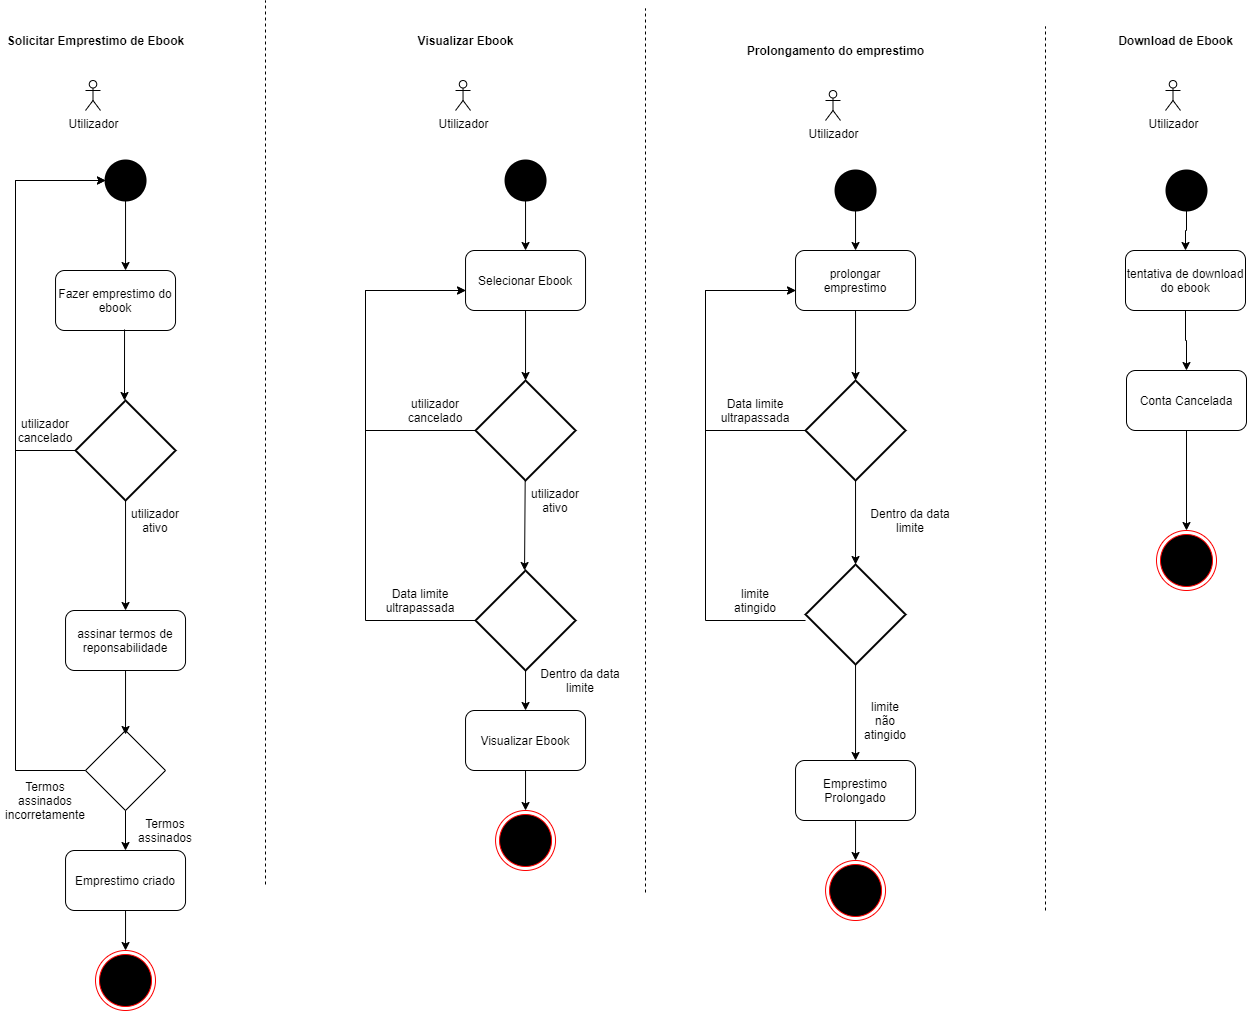

The diagram above was exported from draw.io. Its source (the exported page's mxGraphModel, read from the mxfile embedded in the PNG):
<mxGraphModel dx="1422" dy="-347" grid="1" gridSize="10" guides="1" tooltips="1" connect="1" arrows="1" fold="1" page="1" pageScale="1" pageWidth="827" pageHeight="1169" math="0" shadow="0">
  <root>
    <mxCell id="nIRn66JRIbWpvO6DWpbw-0" />
    <mxCell id="nIRn66JRIbWpvO6DWpbw-1" parent="nIRn66JRIbWpvO6DWpbw-0" />
    <mxCell id="ZJMeLlwuCuTAw3WdKjSD-0" value="" style="edgeStyle=orthogonalEdgeStyle;rounded=0;orthogonalLoop=1;jettySize=auto;html=1;" parent="nIRn66JRIbWpvO6DWpbw-1" source="ZJMeLlwuCuTAw3WdKjSD-1" edge="1">
      <mxGeometry relative="1" as="geometry">
        <mxPoint x="160.03999999999996" y="1460" as="targetPoint" />
      </mxGeometry>
    </mxCell>
    <mxCell id="ZJMeLlwuCuTAw3WdKjSD-1" value="" style="strokeWidth=2;html=1;shape=mxgraph.flowchart.start_2;whiteSpace=wrap;fillColor=#000000;" parent="nIRn66JRIbWpvO6DWpbw-1" vertex="1">
      <mxGeometry x="140.04" y="1350" width="40" height="40" as="geometry" />
    </mxCell>
    <mxCell id="ZJMeLlwuCuTAw3WdKjSD-4" style="edgeStyle=orthogonalEdgeStyle;rounded=0;orthogonalLoop=1;jettySize=auto;html=1;exitX=0;exitY=0.5;exitDx=0;exitDy=0;exitPerimeter=0;entryX=0;entryY=0.5;entryDx=0;entryDy=0;entryPerimeter=0;" parent="nIRn66JRIbWpvO6DWpbw-1" source="ZJMeLlwuCuTAw3WdKjSD-6" target="ZJMeLlwuCuTAw3WdKjSD-1" edge="1">
      <mxGeometry relative="1" as="geometry">
        <Array as="points">
          <mxPoint x="50" y="1640" />
          <mxPoint x="50" y="1370" />
        </Array>
      </mxGeometry>
    </mxCell>
    <mxCell id="ZJMeLlwuCuTAw3WdKjSD-5" value="" style="edgeStyle=orthogonalEdgeStyle;rounded=0;orthogonalLoop=1;jettySize=auto;html=1;strokeWidth=1;" parent="nIRn66JRIbWpvO6DWpbw-1" source="ZJMeLlwuCuTAw3WdKjSD-6" target="ZJMeLlwuCuTAw3WdKjSD-10" edge="1">
      <mxGeometry relative="1" as="geometry" />
    </mxCell>
    <mxCell id="ZJMeLlwuCuTAw3WdKjSD-6" value="" style="strokeWidth=2;html=1;shape=mxgraph.flowchart.decision;whiteSpace=wrap;fillColor=none;" parent="nIRn66JRIbWpvO6DWpbw-1" vertex="1">
      <mxGeometry x="110.03999999999999" y="1590" width="100" height="100" as="geometry" />
    </mxCell>
    <mxCell id="ZJMeLlwuCuTAw3WdKjSD-8" value="" style="endArrow=classic;html=1;exitX=0.575;exitY=0.983;exitDx=0;exitDy=0;exitPerimeter=0;" parent="nIRn66JRIbWpvO6DWpbw-1" source="ZJMeLlwuCuTAw3WdKjSD-46" edge="1">
      <mxGeometry width="50" height="50" relative="1" as="geometry">
        <mxPoint x="159.68285714285707" y="1560" as="sourcePoint" />
        <mxPoint x="159" y="1590" as="targetPoint" />
      </mxGeometry>
    </mxCell>
    <mxCell id="ZJMeLlwuCuTAw3WdKjSD-9" value="" style="edgeStyle=orthogonalEdgeStyle;rounded=0;orthogonalLoop=1;jettySize=auto;html=1;strokeWidth=1;" parent="nIRn66JRIbWpvO6DWpbw-1" source="ZJMeLlwuCuTAw3WdKjSD-10" edge="1">
      <mxGeometry relative="1" as="geometry">
        <mxPoint x="160.03999999999996" y="1924" as="targetPoint" />
      </mxGeometry>
    </mxCell>
    <mxCell id="ZJMeLlwuCuTAw3WdKjSD-10" value="assinar termos de reponsabilidade" style="rounded=1;whiteSpace=wrap;html=1;fillColor=none;" parent="nIRn66JRIbWpvO6DWpbw-1" vertex="1">
      <mxGeometry x="100.04000000000005" y="1800" width="120" height="60" as="geometry" />
    </mxCell>
    <mxCell id="ZJMeLlwuCuTAw3WdKjSD-21" value="" style="ellipse;html=1;shape=endState;fillColor=#000000;strokeColor=#ff0000;" parent="nIRn66JRIbWpvO6DWpbw-1" vertex="1">
      <mxGeometry x="1191" y="1720" width="60" height="60" as="geometry" />
    </mxCell>
    <mxCell id="ZJMeLlwuCuTAw3WdKjSD-46" value="Fazer emprestimo do ebook" style="rounded=1;whiteSpace=wrap;html=1;fillColor=none;" parent="nIRn66JRIbWpvO6DWpbw-1" vertex="1">
      <mxGeometry x="90.04000000000005" y="1460" width="120" height="60" as="geometry" />
    </mxCell>
    <mxCell id="ZJMeLlwuCuTAw3WdKjSD-48" style="edgeStyle=orthogonalEdgeStyle;rounded=0;orthogonalLoop=1;jettySize=auto;html=1;exitX=0;exitY=0.5;exitDx=0;exitDy=0;strokeWidth=1;" parent="nIRn66JRIbWpvO6DWpbw-1" source="ZJMeLlwuCuTAw3WdKjSD-47" edge="1">
      <mxGeometry relative="1" as="geometry">
        <mxPoint x="140" y="1370" as="targetPoint" />
        <Array as="points">
          <mxPoint x="50" y="1960" />
          <mxPoint x="50" y="1370" />
        </Array>
      </mxGeometry>
    </mxCell>
    <mxCell id="FQYYB2BIwGkx9_rYakt5-5" value="" style="edgeStyle=orthogonalEdgeStyle;rounded=0;orthogonalLoop=1;jettySize=auto;html=1;strokeWidth=1;" parent="nIRn66JRIbWpvO6DWpbw-1" source="ZJMeLlwuCuTAw3WdKjSD-47" target="FQYYB2BIwGkx9_rYakt5-3" edge="1">
      <mxGeometry relative="1" as="geometry" />
    </mxCell>
    <mxCell id="ZJMeLlwuCuTAw3WdKjSD-47" value="" style="rhombus;whiteSpace=wrap;html=1;strokeColor=#000000;fillColor=none;" parent="nIRn66JRIbWpvO6DWpbw-1" vertex="1">
      <mxGeometry x="120" y="1920" width="80" height="80" as="geometry" />
    </mxCell>
    <mxCell id="D8JWomRKbnlSGH8V15cx-0" value="Selecionar Ebook" style="rounded=1;whiteSpace=wrap;html=1;fillColor=none;" parent="nIRn66JRIbWpvO6DWpbw-1" vertex="1">
      <mxGeometry x="500.0400000000001" y="1440" width="120" height="60" as="geometry" />
    </mxCell>
    <mxCell id="D8JWomRKbnlSGH8V15cx-1" value="" style="edgeStyle=orthogonalEdgeStyle;rounded=0;orthogonalLoop=1;jettySize=auto;html=1;" parent="nIRn66JRIbWpvO6DWpbw-1" target="D8JWomRKbnlSGH8V15cx-3" edge="1">
      <mxGeometry relative="1" as="geometry">
        <mxPoint x="560.04" y="1500" as="sourcePoint" />
      </mxGeometry>
    </mxCell>
    <mxCell id="D8JWomRKbnlSGH8V15cx-2" style="edgeStyle=orthogonalEdgeStyle;rounded=0;orthogonalLoop=1;jettySize=auto;html=1;exitX=0;exitY=0.5;exitDx=0;exitDy=0;exitPerimeter=0;" parent="nIRn66JRIbWpvO6DWpbw-1" source="D8JWomRKbnlSGH8V15cx-3" edge="1">
      <mxGeometry relative="1" as="geometry">
        <mxPoint x="500.0999999999999" y="1480" as="targetPoint" />
        <Array as="points">
          <mxPoint x="400" y="1620" />
          <mxPoint x="400" y="1480" />
        </Array>
      </mxGeometry>
    </mxCell>
    <mxCell id="D8JWomRKbnlSGH8V15cx-3" value="" style="strokeWidth=2;html=1;shape=mxgraph.flowchart.decision;whiteSpace=wrap;fillColor=none;" parent="nIRn66JRIbWpvO6DWpbw-1" vertex="1">
      <mxGeometry x="510.0400000000001" y="1570" width="100" height="100" as="geometry" />
    </mxCell>
    <mxCell id="D8JWomRKbnlSGH8V15cx-4" style="edgeStyle=orthogonalEdgeStyle;rounded=0;orthogonalLoop=1;jettySize=auto;html=1;exitX=0;exitY=0.5;exitDx=0;exitDy=0;exitPerimeter=0;" parent="nIRn66JRIbWpvO6DWpbw-1" edge="1">
      <mxGeometry relative="1" as="geometry">
        <Array as="points">
          <mxPoint x="400" y="1810" />
          <mxPoint x="400" y="1480" />
        </Array>
        <mxPoint x="510.03999999999996" y="1810" as="sourcePoint" />
        <mxPoint x="500.0999999999999" y="1480" as="targetPoint" />
      </mxGeometry>
    </mxCell>
    <mxCell id="D8JWomRKbnlSGH8V15cx-5" value="" style="endArrow=classic;html=1;" parent="nIRn66JRIbWpvO6DWpbw-1" source="D8JWomRKbnlSGH8V15cx-3" edge="1">
      <mxGeometry width="50" height="50" relative="1" as="geometry">
        <mxPoint x="559.45" y="1680" as="sourcePoint" />
        <mxPoint x="559.0400000000004" y="1760" as="targetPoint" />
      </mxGeometry>
    </mxCell>
    <mxCell id="D8JWomRKbnlSGH8V15cx-41" value="" style="edgeStyle=orthogonalEdgeStyle;rounded=0;orthogonalLoop=1;jettySize=auto;html=1;strokeWidth=1;" parent="nIRn66JRIbWpvO6DWpbw-1" source="D8JWomRKbnlSGH8V15cx-6" target="D8JWomRKbnlSGH8V15cx-9" edge="1">
      <mxGeometry relative="1" as="geometry" />
    </mxCell>
    <mxCell id="D8JWomRKbnlSGH8V15cx-6" value="" style="strokeWidth=2;html=1;shape=mxgraph.flowchart.decision;whiteSpace=wrap;fillColor=none;" parent="nIRn66JRIbWpvO6DWpbw-1" vertex="1">
      <mxGeometry x="510.0400000000001" y="1760" width="100" height="100" as="geometry" />
    </mxCell>
    <mxCell id="D8JWomRKbnlSGH8V15cx-40" value="" style="edgeStyle=orthogonalEdgeStyle;rounded=0;orthogonalLoop=1;jettySize=auto;html=1;strokeWidth=1;" parent="nIRn66JRIbWpvO6DWpbw-1" source="D8JWomRKbnlSGH8V15cx-9" target="D8JWomRKbnlSGH8V15cx-28" edge="1">
      <mxGeometry relative="1" as="geometry" />
    </mxCell>
    <mxCell id="D8JWomRKbnlSGH8V15cx-9" value="Visualizar Ebook" style="rounded=1;whiteSpace=wrap;html=1;fillColor=none;" parent="nIRn66JRIbWpvO6DWpbw-1" vertex="1">
      <mxGeometry x="500.0400000000001" y="1900" width="120" height="60" as="geometry" />
    </mxCell>
    <mxCell id="D8JWomRKbnlSGH8V15cx-19" value="&amp;nbsp;prolongar&amp;nbsp; emprestimo" style="rounded=1;whiteSpace=wrap;html=1;fillColor=none;" parent="nIRn66JRIbWpvO6DWpbw-1" vertex="1">
      <mxGeometry x="830.0400000000001" y="1440" width="120" height="60" as="geometry" />
    </mxCell>
    <mxCell id="D8JWomRKbnlSGH8V15cx-20" value="" style="edgeStyle=orthogonalEdgeStyle;rounded=0;orthogonalLoop=1;jettySize=auto;html=1;" parent="nIRn66JRIbWpvO6DWpbw-1" target="D8JWomRKbnlSGH8V15cx-22" edge="1">
      <mxGeometry relative="1" as="geometry">
        <mxPoint x="890.04" y="1500" as="sourcePoint" />
      </mxGeometry>
    </mxCell>
    <mxCell id="D8JWomRKbnlSGH8V15cx-21" style="edgeStyle=orthogonalEdgeStyle;rounded=0;orthogonalLoop=1;jettySize=auto;html=1;exitX=0;exitY=0.5;exitDx=0;exitDy=0;exitPerimeter=0;" parent="nIRn66JRIbWpvO6DWpbw-1" source="D8JWomRKbnlSGH8V15cx-22" edge="1">
      <mxGeometry relative="1" as="geometry">
        <mxPoint x="830.0999999999999" y="1480" as="targetPoint" />
        <Array as="points">
          <mxPoint x="740" y="1620" />
          <mxPoint x="740" y="1480" />
        </Array>
      </mxGeometry>
    </mxCell>
    <mxCell id="D8JWomRKbnlSGH8V15cx-43" value="" style="edgeStyle=orthogonalEdgeStyle;rounded=0;orthogonalLoop=1;jettySize=auto;html=1;strokeWidth=1;" parent="nIRn66JRIbWpvO6DWpbw-1" source="D8JWomRKbnlSGH8V15cx-22" target="D8JWomRKbnlSGH8V15cx-25" edge="1">
      <mxGeometry relative="1" as="geometry" />
    </mxCell>
    <mxCell id="D8JWomRKbnlSGH8V15cx-22" value="" style="strokeWidth=2;html=1;shape=mxgraph.flowchart.decision;whiteSpace=wrap;fillColor=none;" parent="nIRn66JRIbWpvO6DWpbw-1" vertex="1">
      <mxGeometry x="840.0400000000001" y="1570" width="100" height="100" as="geometry" />
    </mxCell>
    <mxCell id="D8JWomRKbnlSGH8V15cx-23" style="edgeStyle=orthogonalEdgeStyle;rounded=0;orthogonalLoop=1;jettySize=auto;html=1;exitX=0;exitY=0.5;exitDx=0;exitDy=0;exitPerimeter=0;" parent="nIRn66JRIbWpvO6DWpbw-1" edge="1">
      <mxGeometry relative="1" as="geometry">
        <Array as="points">
          <mxPoint x="740" y="1810" />
          <mxPoint x="740" y="1480" />
        </Array>
        <mxPoint x="840.04" y="1810" as="sourcePoint" />
        <mxPoint x="830.0999999999999" y="1480" as="targetPoint" />
      </mxGeometry>
    </mxCell>
    <mxCell id="D8JWomRKbnlSGH8V15cx-39" value="" style="edgeStyle=orthogonalEdgeStyle;rounded=0;orthogonalLoop=1;jettySize=auto;html=1;strokeWidth=1;" parent="nIRn66JRIbWpvO6DWpbw-1" source="D8JWomRKbnlSGH8V15cx-25" target="D8JWomRKbnlSGH8V15cx-31" edge="1">
      <mxGeometry relative="1" as="geometry" />
    </mxCell>
    <mxCell id="D8JWomRKbnlSGH8V15cx-25" value="" style="strokeWidth=2;html=1;shape=mxgraph.flowchart.decision;whiteSpace=wrap;fillColor=none;" parent="nIRn66JRIbWpvO6DWpbw-1" vertex="1">
      <mxGeometry x="840.0400000000001" y="1754" width="100" height="100" as="geometry" />
    </mxCell>
    <mxCell id="D8JWomRKbnlSGH8V15cx-42" value="" style="edgeStyle=orthogonalEdgeStyle;rounded=0;orthogonalLoop=1;jettySize=auto;html=1;strokeWidth=1;" parent="nIRn66JRIbWpvO6DWpbw-1" source="D8JWomRKbnlSGH8V15cx-26" target="D8JWomRKbnlSGH8V15cx-19" edge="1">
      <mxGeometry relative="1" as="geometry" />
    </mxCell>
    <mxCell id="D8JWomRKbnlSGH8V15cx-26" value="" style="strokeWidth=2;html=1;shape=mxgraph.flowchart.start_2;whiteSpace=wrap;fillColor=#000000;" parent="nIRn66JRIbWpvO6DWpbw-1" vertex="1">
      <mxGeometry x="870.04" y="1360" width="40" height="40" as="geometry" />
    </mxCell>
    <mxCell id="D8JWomRKbnlSGH8V15cx-28" value="" style="ellipse;html=1;shape=endState;fillColor=#000000;strokeColor=#ff0000;" parent="nIRn66JRIbWpvO6DWpbw-1" vertex="1">
      <mxGeometry x="530.04" y="2000" width="60" height="60" as="geometry" />
    </mxCell>
    <mxCell id="D8JWomRKbnlSGH8V15cx-29" value="" style="ellipse;html=1;shape=endState;fillColor=#000000;strokeColor=#ff0000;" parent="nIRn66JRIbWpvO6DWpbw-1" vertex="1">
      <mxGeometry x="860.04" y="2050" width="60" height="60" as="geometry" />
    </mxCell>
    <mxCell id="D8JWomRKbnlSGH8V15cx-38" value="" style="edgeStyle=orthogonalEdgeStyle;rounded=0;orthogonalLoop=1;jettySize=auto;html=1;strokeWidth=1;" parent="nIRn66JRIbWpvO6DWpbw-1" source="D8JWomRKbnlSGH8V15cx-31" target="D8JWomRKbnlSGH8V15cx-29" edge="1">
      <mxGeometry relative="1" as="geometry" />
    </mxCell>
    <mxCell id="D8JWomRKbnlSGH8V15cx-31" value="Emprestimo Prolongado" style="rounded=1;whiteSpace=wrap;html=1;fillColor=none;" parent="nIRn66JRIbWpvO6DWpbw-1" vertex="1">
      <mxGeometry x="830.0400000000001" y="1950" width="120" height="60" as="geometry" />
    </mxCell>
    <mxCell id="D8JWomRKbnlSGH8V15cx-37" value="" style="edgeStyle=orthogonalEdgeStyle;rounded=0;orthogonalLoop=1;jettySize=auto;html=1;strokeWidth=1;" parent="nIRn66JRIbWpvO6DWpbw-1" source="D8JWomRKbnlSGH8V15cx-32" target="D8JWomRKbnlSGH8V15cx-33" edge="1">
      <mxGeometry relative="1" as="geometry" />
    </mxCell>
    <mxCell id="D8JWomRKbnlSGH8V15cx-32" value="" style="strokeWidth=2;html=1;shape=mxgraph.flowchart.start_2;whiteSpace=wrap;fillColor=#000000;" parent="nIRn66JRIbWpvO6DWpbw-1" vertex="1">
      <mxGeometry x="1201" y="1360" width="40" height="40" as="geometry" />
    </mxCell>
    <mxCell id="D8JWomRKbnlSGH8V15cx-36" value="" style="edgeStyle=orthogonalEdgeStyle;rounded=0;orthogonalLoop=1;jettySize=auto;html=1;strokeWidth=1;" parent="nIRn66JRIbWpvO6DWpbw-1" source="D8JWomRKbnlSGH8V15cx-33" target="D8JWomRKbnlSGH8V15cx-34" edge="1">
      <mxGeometry relative="1" as="geometry" />
    </mxCell>
    <mxCell id="D8JWomRKbnlSGH8V15cx-33" value="tentativa de download do ebook" style="rounded=1;whiteSpace=wrap;html=1;fillColor=none;" parent="nIRn66JRIbWpvO6DWpbw-1" vertex="1">
      <mxGeometry x="1160" y="1440" width="120" height="60" as="geometry" />
    </mxCell>
    <mxCell id="D8JWomRKbnlSGH8V15cx-35" value="" style="edgeStyle=orthogonalEdgeStyle;rounded=0;orthogonalLoop=1;jettySize=auto;html=1;strokeWidth=1;" parent="nIRn66JRIbWpvO6DWpbw-1" source="D8JWomRKbnlSGH8V15cx-34" target="ZJMeLlwuCuTAw3WdKjSD-21" edge="1">
      <mxGeometry relative="1" as="geometry" />
    </mxCell>
    <mxCell id="D8JWomRKbnlSGH8V15cx-34" value="Conta Cancelada" style="rounded=1;whiteSpace=wrap;html=1;fillColor=none;" parent="nIRn66JRIbWpvO6DWpbw-1" vertex="1">
      <mxGeometry x="1161" y="1560" width="120" height="60" as="geometry" />
    </mxCell>
    <mxCell id="D8JWomRKbnlSGH8V15cx-44" value="utilizador&lt;br&gt;cancelado" style="text;html=1;strokeColor=none;fillColor=none;align=center;verticalAlign=middle;whiteSpace=wrap;rounded=0;" parent="nIRn66JRIbWpvO6DWpbw-1" vertex="1">
      <mxGeometry x="450" y="1590" width="40" height="20" as="geometry" />
    </mxCell>
    <mxCell id="D8JWomRKbnlSGH8V15cx-46" value="utilizador&lt;br&gt;ativo" style="text;html=1;strokeColor=none;fillColor=none;align=center;verticalAlign=middle;whiteSpace=wrap;rounded=0;" parent="nIRn66JRIbWpvO6DWpbw-1" vertex="1">
      <mxGeometry x="570.04" y="1680" width="40" height="20" as="geometry" />
    </mxCell>
    <mxCell id="D8JWomRKbnlSGH8V15cx-47" value="Data limite ultrapassada" style="text;html=1;strokeColor=none;fillColor=none;align=center;verticalAlign=middle;whiteSpace=wrap;rounded=0;" parent="nIRn66JRIbWpvO6DWpbw-1" vertex="1">
      <mxGeometry x="400.04" y="1780" width="110" height="20" as="geometry" />
    </mxCell>
    <mxCell id="D8JWomRKbnlSGH8V15cx-48" value="Dentro da data limite" style="text;html=1;strokeColor=none;fillColor=none;align=center;verticalAlign=middle;whiteSpace=wrap;rounded=0;" parent="nIRn66JRIbWpvO6DWpbw-1" vertex="1">
      <mxGeometry x="560" y="1860" width="110" height="20" as="geometry" />
    </mxCell>
    <mxCell id="D8JWomRKbnlSGH8V15cx-50" value="limite atingido" style="text;html=1;strokeColor=none;fillColor=none;align=center;verticalAlign=middle;whiteSpace=wrap;rounded=0;" parent="nIRn66JRIbWpvO6DWpbw-1" vertex="1">
      <mxGeometry x="770" y="1780" width="40" height="20" as="geometry" />
    </mxCell>
    <mxCell id="D8JWomRKbnlSGH8V15cx-51" value="limite não atingido" style="text;html=1;strokeColor=none;fillColor=none;align=center;verticalAlign=middle;whiteSpace=wrap;rounded=0;" parent="nIRn66JRIbWpvO6DWpbw-1" vertex="1">
      <mxGeometry x="900.04" y="1900" width="40" height="20" as="geometry" />
    </mxCell>
    <mxCell id="D8JWomRKbnlSGH8V15cx-52" value="Dentro da data limite" style="text;html=1;strokeColor=none;fillColor=none;align=center;verticalAlign=middle;whiteSpace=wrap;rounded=0;" parent="nIRn66JRIbWpvO6DWpbw-1" vertex="1">
      <mxGeometry x="890" y="1700" width="110" height="20" as="geometry" />
    </mxCell>
    <mxCell id="D8JWomRKbnlSGH8V15cx-53" value="Data limite ultrapassada" style="text;html=1;strokeColor=none;fillColor=none;align=center;verticalAlign=middle;whiteSpace=wrap;rounded=0;" parent="nIRn66JRIbWpvO6DWpbw-1" vertex="1">
      <mxGeometry x="735" y="1590" width="110" height="20" as="geometry" />
    </mxCell>
    <mxCell id="FQYYB2BIwGkx9_rYakt5-1" value="" style="edgeStyle=orthogonalEdgeStyle;rounded=0;orthogonalLoop=1;jettySize=auto;html=1;strokeWidth=1;" parent="nIRn66JRIbWpvO6DWpbw-1" source="FQYYB2BIwGkx9_rYakt5-0" target="D8JWomRKbnlSGH8V15cx-0" edge="1">
      <mxGeometry relative="1" as="geometry" />
    </mxCell>
    <mxCell id="FQYYB2BIwGkx9_rYakt5-0" value="" style="strokeWidth=2;html=1;shape=mxgraph.flowchart.start_2;whiteSpace=wrap;fillColor=#000000;" parent="nIRn66JRIbWpvO6DWpbw-1" vertex="1">
      <mxGeometry x="540.04" y="1350" width="40" height="40" as="geometry" />
    </mxCell>
    <mxCell id="FQYYB2BIwGkx9_rYakt5-2" value="Termos assinados" style="text;html=1;strokeColor=none;fillColor=none;align=center;verticalAlign=middle;whiteSpace=wrap;rounded=0;" parent="nIRn66JRIbWpvO6DWpbw-1" vertex="1">
      <mxGeometry x="180" y="2010" width="40" height="20" as="geometry" />
    </mxCell>
    <mxCell id="FQYYB2BIwGkx9_rYakt5-7" value="" style="edgeStyle=orthogonalEdgeStyle;rounded=0;orthogonalLoop=1;jettySize=auto;html=1;strokeWidth=1;" parent="nIRn66JRIbWpvO6DWpbw-1" source="FQYYB2BIwGkx9_rYakt5-3" edge="1">
      <mxGeometry relative="1" as="geometry">
        <mxPoint x="160.03999999999996" y="2140" as="targetPoint" />
      </mxGeometry>
    </mxCell>
    <mxCell id="FQYYB2BIwGkx9_rYakt5-3" value="Emprestimo criado" style="rounded=1;whiteSpace=wrap;html=1;fillColor=none;" parent="nIRn66JRIbWpvO6DWpbw-1" vertex="1">
      <mxGeometry x="100.04000000000008" y="2040" width="120" height="60" as="geometry" />
    </mxCell>
    <mxCell id="FQYYB2BIwGkx9_rYakt5-4" value="" style="ellipse;html=1;shape=endState;fillColor=#000000;strokeColor=#ff0000;" parent="nIRn66JRIbWpvO6DWpbw-1" vertex="1">
      <mxGeometry x="129.99999999999994" y="2140" width="60" height="60" as="geometry" />
    </mxCell>
    <mxCell id="FQYYB2BIwGkx9_rYakt5-9" value="Termos assinados incorretamente" style="text;html=1;strokeColor=none;fillColor=none;align=center;verticalAlign=middle;whiteSpace=wrap;rounded=0;" parent="nIRn66JRIbWpvO6DWpbw-1" vertex="1">
      <mxGeometry x="60.03999999999999" y="1980" width="40" height="20" as="geometry" />
    </mxCell>
    <mxCell id="FQYYB2BIwGkx9_rYakt5-12" value="utilizador&lt;br&gt;ativo" style="text;html=1;strokeColor=none;fillColor=none;align=center;verticalAlign=middle;whiteSpace=wrap;rounded=0;" parent="nIRn66JRIbWpvO6DWpbw-1" vertex="1">
      <mxGeometry x="170.03999999999996" y="1700" width="40" height="20" as="geometry" />
    </mxCell>
    <mxCell id="FQYYB2BIwGkx9_rYakt5-13" value="utilizador&lt;br&gt;cancelado" style="text;html=1;strokeColor=none;fillColor=none;align=center;verticalAlign=middle;whiteSpace=wrap;rounded=0;" parent="nIRn66JRIbWpvO6DWpbw-1" vertex="1">
      <mxGeometry x="60.04000000000002" y="1610" width="40" height="20" as="geometry" />
    </mxCell>
    <mxCell id="bhgW7ZDv7cZH94RB3i8G-0" value="" style="endArrow=none;dashed=1;html=1;" parent="nIRn66JRIbWpvO6DWpbw-1" edge="1">
      <mxGeometry width="50" height="50" relative="1" as="geometry">
        <mxPoint x="1080" y="2100" as="sourcePoint" />
        <mxPoint x="1080" y="1216" as="targetPoint" />
      </mxGeometry>
    </mxCell>
    <mxCell id="bhgW7ZDv7cZH94RB3i8G-1" value="" style="endArrow=none;dashed=1;html=1;" parent="nIRn66JRIbWpvO6DWpbw-1" edge="1">
      <mxGeometry width="50" height="50" relative="1" as="geometry">
        <mxPoint x="680" y="2082" as="sourcePoint" />
        <mxPoint x="680" y="1198" as="targetPoint" />
      </mxGeometry>
    </mxCell>
    <mxCell id="bhgW7ZDv7cZH94RB3i8G-2" value="" style="endArrow=none;dashed=1;html=1;" parent="nIRn66JRIbWpvO6DWpbw-1" edge="1">
      <mxGeometry width="50" height="50" relative="1" as="geometry">
        <mxPoint x="300" y="2074" as="sourcePoint" />
        <mxPoint x="300" y="1190" as="targetPoint" />
      </mxGeometry>
    </mxCell>
    <mxCell id="0aLgZtSahEgZdtX8Gt9x-0" value="Solicitar Emprestimo de Ebook" style="text;html=1;align=center;verticalAlign=middle;resizable=0;points=[];autosize=1;fontStyle=1" parent="nIRn66JRIbWpvO6DWpbw-1" vertex="1">
      <mxGeometry x="35.00000000000002" y="1220" width="190" height="20" as="geometry" />
    </mxCell>
    <mxCell id="0aLgZtSahEgZdtX8Gt9x-1" value="Utilizador" style="shape=umlActor;verticalLabelPosition=bottom;verticalAlign=top;html=1;" parent="nIRn66JRIbWpvO6DWpbw-1" vertex="1">
      <mxGeometry x="120.00000000000001" y="1270" width="15" height="30" as="geometry" />
    </mxCell>
    <mxCell id="0aLgZtSahEgZdtX8Gt9x-2" value="Visualizar Ebook" style="text;html=1;align=center;verticalAlign=middle;resizable=0;points=[];autosize=1;fontStyle=1" parent="nIRn66JRIbWpvO6DWpbw-1" vertex="1">
      <mxGeometry x="445.04" y="1220" width="110" height="20" as="geometry" />
    </mxCell>
    <mxCell id="0aLgZtSahEgZdtX8Gt9x-3" value="Utilizador" style="shape=umlActor;verticalLabelPosition=bottom;verticalAlign=top;html=1;" parent="nIRn66JRIbWpvO6DWpbw-1" vertex="1">
      <mxGeometry x="490.04" y="1270" width="15" height="30" as="geometry" />
    </mxCell>
    <mxCell id="0aLgZtSahEgZdtX8Gt9x-4" value="Prolongamento do emprestimo" style="text;html=1;align=center;verticalAlign=middle;resizable=0;points=[];autosize=1;fontStyle=1" parent="nIRn66JRIbWpvO6DWpbw-1" vertex="1">
      <mxGeometry x="775" y="1230" width="190" height="20" as="geometry" />
    </mxCell>
    <mxCell id="0aLgZtSahEgZdtX8Gt9x-5" value="Utilizador" style="shape=umlActor;verticalLabelPosition=bottom;verticalAlign=top;html=1;" parent="nIRn66JRIbWpvO6DWpbw-1" vertex="1">
      <mxGeometry x="860" y="1280" width="15" height="30" as="geometry" />
    </mxCell>
    <mxCell id="0aLgZtSahEgZdtX8Gt9x-6" value="Download de Ebook" style="text;html=1;align=center;verticalAlign=middle;resizable=0;points=[];autosize=1;fontStyle=1" parent="nIRn66JRIbWpvO6DWpbw-1" vertex="1">
      <mxGeometry x="1145" y="1220" width="130" height="20" as="geometry" />
    </mxCell>
    <mxCell id="0aLgZtSahEgZdtX8Gt9x-7" value="Utilizador" style="shape=umlActor;verticalLabelPosition=bottom;verticalAlign=top;html=1;" parent="nIRn66JRIbWpvO6DWpbw-1" vertex="1">
      <mxGeometry x="1200" y="1270" width="15" height="30" as="geometry" />
    </mxCell>
  </root>
</mxGraphModel>